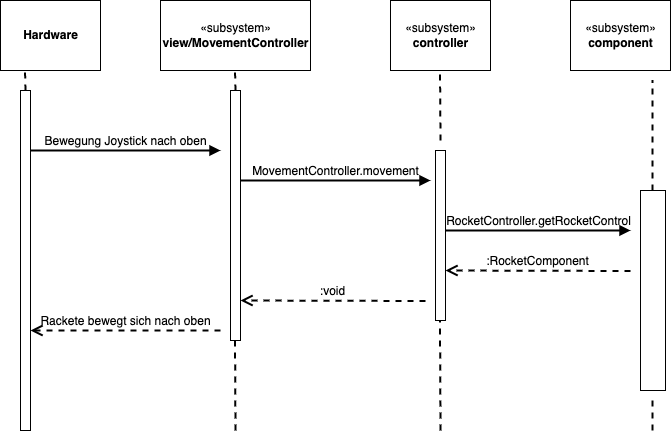

The diagram above was exported from draw.io. Its source (the exported page's mxGraphModel, read from the mxfile embedded in the PNG):
<mxGraphModel dx="1856" dy="2049" grid="1" gridSize="10" guides="1" tooltips="1" connect="1" arrows="1" fold="1" page="1" pageScale="1" pageWidth="1169" pageHeight="827" background="#ffffff" math="0" shadow="0">
  <root>
    <mxCell id="0" />
    <mxCell id="1" parent="0" />
    <mxCell id="2" value="&lt;font color=&quot;#000000&quot;&gt;&lt;b&gt;Hardware&lt;/b&gt;&lt;/font&gt;" style="html=1;fillColor=none;strokeColor=#000000;" vertex="1" parent="1">
      <mxGeometry x="40" y="-750" width="100" height="70" as="geometry" />
    </mxCell>
    <mxCell id="5" value="" style="rounded=0;whiteSpace=wrap;html=1;fillColor=#FFFFFF;strokeColor=#000000;" vertex="1" parent="1">
      <mxGeometry x="60" y="-660" width="10" height="340" as="geometry" />
    </mxCell>
    <mxCell id="7" value="«subsystem»&lt;br&gt;&lt;b&gt;view/MovementController&lt;/b&gt;" style="html=1;strokeColor=#000000;fillColor=#FFFFFF;fontColor=#000000;" vertex="1" parent="1">
      <mxGeometry x="200" y="-750" width="150" height="70" as="geometry" />
    </mxCell>
    <mxCell id="8" value="«subsystem»&lt;br&gt;&lt;b&gt;controller&lt;/b&gt;" style="html=1;strokeColor=#000000;fillColor=#FFFFFF;fontColor=#000000;" vertex="1" parent="1">
      <mxGeometry x="430" y="-750" width="100" height="70" as="geometry" />
    </mxCell>
    <mxCell id="9" value="«subsystem»&lt;br&gt;&lt;b&gt;component&lt;/b&gt;" style="html=1;strokeColor=#000000;fillColor=#FFFFFF;fontColor=#000000;" vertex="1" parent="1">
      <mxGeometry x="610" y="-750" width="100" height="70" as="geometry" />
    </mxCell>
    <mxCell id="10" value="" style="rounded=0;whiteSpace=wrap;html=1;fillColor=#FFFFFF;strokeColor=#000000;" vertex="1" parent="1">
      <mxGeometry x="270" y="-660" width="10" height="250" as="geometry" />
    </mxCell>
    <mxCell id="11" value="" style="rounded=0;whiteSpace=wrap;html=1;fillColor=#FFFFFF;strokeColor=#000000;" vertex="1" parent="1">
      <mxGeometry x="475" y="-600" width="10" height="170" as="geometry" />
    </mxCell>
    <mxCell id="12" value="" style="rounded=0;whiteSpace=wrap;html=1;fillColor=#FFFFFF;strokeColor=#000000;" vertex="1" parent="1">
      <mxGeometry x="680" y="-560" width="25" height="200" as="geometry" />
    </mxCell>
    <mxCell id="13" value="&lt;font style=&quot;font-size: 12px;&quot;&gt;Bewegung Joystick nach oben&lt;/font&gt;" style="html=1;verticalAlign=bottom;endArrow=block;fontColor=#000000;strokeColor=#000000;strokeWidth=2;labelBackgroundColor=none;" edge="1" parent="1">
      <mxGeometry width="80" relative="1" as="geometry">
        <mxPoint x="70" y="-600" as="sourcePoint" />
        <mxPoint x="260" y="-600" as="targetPoint" />
      </mxGeometry>
    </mxCell>
    <mxCell id="14" value="&lt;font style=&quot;font-size: 12px;&quot;&gt;MovementController.movement&lt;/font&gt;" style="html=1;verticalAlign=bottom;endArrow=block;fontColor=#000000;strokeColor=#000000;strokeWidth=2;labelBackgroundColor=none;" edge="1" parent="1">
      <mxGeometry width="80" relative="1" as="geometry">
        <mxPoint x="280" y="-570" as="sourcePoint" />
        <mxPoint x="470" y="-570" as="targetPoint" />
      </mxGeometry>
    </mxCell>
    <mxCell id="15" value="&lt;font style=&quot;font-size: 12px;&quot;&gt;RocketController.getRocketControl&lt;/font&gt;" style="html=1;verticalAlign=bottom;endArrow=block;fontColor=#000000;strokeColor=#000000;strokeWidth=2;labelBackgroundColor=none;" edge="1" parent="1">
      <mxGeometry x="0.0054" width="80" relative="1" as="geometry">
        <mxPoint x="485" y="-520" as="sourcePoint" />
        <mxPoint x="670" y="-520" as="targetPoint" />
        <mxPoint as="offset" />
      </mxGeometry>
    </mxCell>
    <mxCell id="17" value="" style="endArrow=none;dashed=1;html=1;labelBackgroundColor=none;strokeColor=#000000;strokeWidth=2;fontColor=#000000;" edge="1" parent="1">
      <mxGeometry width="50" height="50" relative="1" as="geometry">
        <mxPoint x="275" y="-320" as="sourcePoint" />
        <mxPoint x="274.5" y="-413" as="targetPoint" />
      </mxGeometry>
    </mxCell>
    <mxCell id="18" value="" style="endArrow=none;dashed=1;html=1;labelBackgroundColor=none;strokeColor=#000000;strokeWidth=2;fontColor=#000000;" edge="1" parent="1">
      <mxGeometry width="50" height="50" relative="1" as="geometry">
        <mxPoint x="480" y="-320" as="sourcePoint" />
        <mxPoint x="479.5" y="-430" as="targetPoint" />
        <Array as="points" />
      </mxGeometry>
    </mxCell>
    <mxCell id="19" value="" style="endArrow=none;dashed=1;html=1;labelBackgroundColor=none;strokeColor=#000000;strokeWidth=2;fontColor=#000000;" edge="1" parent="1">
      <mxGeometry width="50" height="50" relative="1" as="geometry">
        <mxPoint x="692" y="-320" as="sourcePoint" />
        <mxPoint x="692" y="-350" as="targetPoint" />
      </mxGeometry>
    </mxCell>
    <mxCell id="20" value="" style="endArrow=none;dashed=1;html=1;labelBackgroundColor=none;strokeColor=#000000;strokeWidth=2;fontColor=#000000;" edge="1" parent="1">
      <mxGeometry width="50" height="50" relative="1" as="geometry">
        <mxPoint x="692" y="-560" as="sourcePoint" />
        <mxPoint x="692" y="-670" as="targetPoint" />
      </mxGeometry>
    </mxCell>
    <mxCell id="21" value="" style="endArrow=none;dashed=1;html=1;labelBackgroundColor=none;strokeColor=#000000;strokeWidth=2;fontColor=#000000;" edge="1" parent="1">
      <mxGeometry width="50" height="50" relative="1" as="geometry">
        <mxPoint x="480" y="-610" as="sourcePoint" />
        <mxPoint x="479.5" y="-680" as="targetPoint" />
      </mxGeometry>
    </mxCell>
    <mxCell id="22" value="" style="endArrow=none;dashed=1;html=1;labelBackgroundColor=none;strokeColor=#000000;strokeWidth=2;fontColor=#000000;" edge="1" parent="1">
      <mxGeometry width="50" height="50" relative="1" as="geometry">
        <mxPoint x="275" y="-660" as="sourcePoint" />
        <mxPoint x="274.5" y="-680" as="targetPoint" />
      </mxGeometry>
    </mxCell>
    <mxCell id="23" value="" style="endArrow=none;dashed=1;html=1;labelBackgroundColor=none;strokeColor=#000000;strokeWidth=2;fontColor=#000000;" edge="1" parent="1">
      <mxGeometry width="50" height="50" relative="1" as="geometry">
        <mxPoint x="65" y="-660" as="sourcePoint" />
        <mxPoint x="64.5" y="-680" as="targetPoint" />
      </mxGeometry>
    </mxCell>
    <mxCell id="24" value=":RocketComponent" style="html=1;verticalAlign=bottom;endArrow=open;dashed=1;endSize=8;labelBackgroundColor=none;strokeColor=#000000;strokeWidth=2;fontSize=12;fontColor=#000000;" edge="1" parent="1">
      <mxGeometry relative="1" as="geometry">
        <mxPoint x="670" y="-479.5" as="sourcePoint" />
        <mxPoint x="485" y="-480" as="targetPoint" />
      </mxGeometry>
    </mxCell>
    <mxCell id="26" value=":void" style="html=1;verticalAlign=bottom;endArrow=open;dashed=1;endSize=8;labelBackgroundColor=none;strokeColor=#000000;strokeWidth=2;fontSize=12;fontColor=#000000;" edge="1" parent="1">
      <mxGeometry relative="1" as="geometry">
        <mxPoint x="465" y="-449.5" as="sourcePoint" />
        <mxPoint x="280" y="-450" as="targetPoint" />
      </mxGeometry>
    </mxCell>
    <mxCell id="27" value="Rackete bewegt sich nach oben" style="html=1;verticalAlign=bottom;endArrow=open;dashed=1;endSize=8;labelBackgroundColor=none;strokeColor=#000000;strokeWidth=2;fontSize=12;fontColor=#000000;" edge="1" parent="1">
      <mxGeometry relative="1" as="geometry">
        <mxPoint x="260" y="-420" as="sourcePoint" />
        <mxPoint x="70" y="-420" as="targetPoint" />
      </mxGeometry>
    </mxCell>
  </root>
</mxGraphModel>